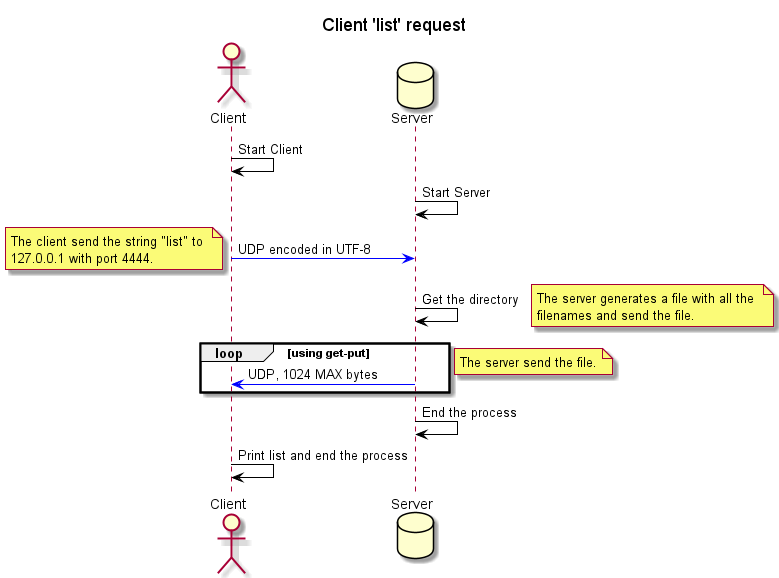

The diagram above was rendered by PlantUML. Its source (embedded in the PNG):
@startuml ClientListUML

title Client 'list' request

actor Client as Client
database Server as Server
Client -[#Black]> Client : Start Client
Server -[#Black]> Server : Start Server
Client -[#Blue]> Server : UDP encoded in UTF-8
note left
The client send the string "list" to 
127.0.0.1 with port 4444.
end note
Server -[#Black]> Server : Get the directory
note right
The server generates a file with all the 
filenames and send the file.
end note
loop using get-put
    Client <[#Blue]- Server : UDP, 1024 MAX bytes

end
note right
The server send the file.
end note
Server -[#Black]> Server : End the process
Client -[#Black]> Client : Print list and end the process

@enduml